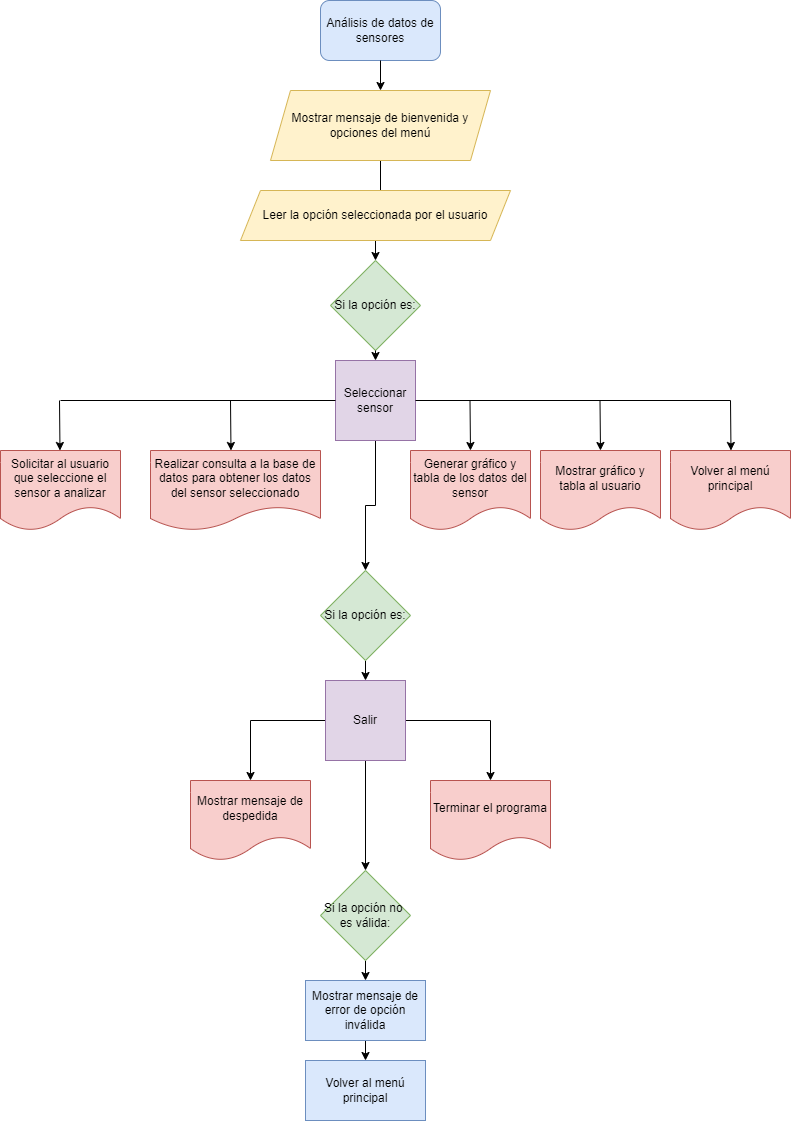

The diagram above was exported from draw.io. Its source (the exported page's mxGraphModel, read from the mxfile embedded in the PNG):
<mxGraphModel dx="826" dy="437" grid="1" gridSize="10" guides="1" tooltips="1" connect="1" arrows="1" fold="1" page="1" pageScale="1" pageWidth="1200" pageHeight="1920" math="0" shadow="0">
  <root>
    <mxCell id="0" />
    <mxCell id="1" parent="0" />
    <mxCell id="pyN-ME5NJFJDJ4dLQBot-1" value="Análisis de datos de sensores" style="rounded=1;whiteSpace=wrap;html=1;fillColor=#dae8fc;strokeColor=#6c8ebf;" vertex="1" parent="1">
      <mxGeometry x="370" y="20" width="120" height="60" as="geometry" />
    </mxCell>
    <mxCell id="pyN-ME5NJFJDJ4dLQBot-22" value="" style="edgeStyle=orthogonalEdgeStyle;rounded=0;orthogonalLoop=1;jettySize=auto;html=1;" edge="1" parent="1" source="pyN-ME5NJFJDJ4dLQBot-2" target="pyN-ME5NJFJDJ4dLQBot-4">
      <mxGeometry relative="1" as="geometry" />
    </mxCell>
    <mxCell id="pyN-ME5NJFJDJ4dLQBot-2" value="Mostrar mensaje de bienvenida y opciones del menú" style="shape=parallelogram;perimeter=parallelogramPerimeter;whiteSpace=wrap;html=1;fixedSize=1;fillColor=#fff2cc;strokeColor=#d6b656;" vertex="1" parent="1">
      <mxGeometry x="320" y="110" width="220" height="70" as="geometry" />
    </mxCell>
    <mxCell id="pyN-ME5NJFJDJ4dLQBot-3" value="Leer la opción seleccionada por el usuario" style="shape=parallelogram;perimeter=parallelogramPerimeter;whiteSpace=wrap;html=1;fixedSize=1;fillColor=#fff2cc;strokeColor=#d6b656;" vertex="1" parent="1">
      <mxGeometry x="290" y="210" width="270" height="50" as="geometry" />
    </mxCell>
    <mxCell id="pyN-ME5NJFJDJ4dLQBot-4" value="Si la opción es:" style="rhombus;whiteSpace=wrap;html=1;fillColor=#d5e8d4;strokeColor=#82b366;" vertex="1" parent="1">
      <mxGeometry x="380" y="280" width="90" height="90" as="geometry" />
    </mxCell>
    <mxCell id="pyN-ME5NJFJDJ4dLQBot-6" value="Solicitar al usuario que seleccione el sensor a analizar" style="shape=document;whiteSpace=wrap;html=1;boundedLbl=1;fillColor=#f8cecc;strokeColor=#b85450;" vertex="1" parent="1">
      <mxGeometry x="50" y="470" width="120" height="80" as="geometry" />
    </mxCell>
    <mxCell id="pyN-ME5NJFJDJ4dLQBot-7" value="Realizar consulta a la base de datos para obtener los datos del sensor seleccionado" style="shape=document;whiteSpace=wrap;html=1;boundedLbl=1;fillColor=#f8cecc;strokeColor=#b85450;" vertex="1" parent="1">
      <mxGeometry x="200" y="470" width="170" height="80" as="geometry" />
    </mxCell>
    <mxCell id="pyN-ME5NJFJDJ4dLQBot-8" value="Generar gráfico y tabla de los datos del sensor" style="shape=document;whiteSpace=wrap;html=1;boundedLbl=1;fillColor=#f8cecc;strokeColor=#b85450;" vertex="1" parent="1">
      <mxGeometry x="460" y="470" width="120" height="80" as="geometry" />
    </mxCell>
    <mxCell id="pyN-ME5NJFJDJ4dLQBot-9" value="Mostrar gráfico y tabla al usuario" style="shape=document;whiteSpace=wrap;html=1;boundedLbl=1;fillColor=#f8cecc;strokeColor=#b85450;" vertex="1" parent="1">
      <mxGeometry x="590" y="470" width="120" height="80" as="geometry" />
    </mxCell>
    <mxCell id="pyN-ME5NJFJDJ4dLQBot-10" value="Volver al menú principal" style="shape=document;whiteSpace=wrap;html=1;boundedLbl=1;fillColor=#f8cecc;strokeColor=#b85450;" vertex="1" parent="1">
      <mxGeometry x="720" y="470" width="120" height="80" as="geometry" />
    </mxCell>
    <mxCell id="pyN-ME5NJFJDJ4dLQBot-34" style="edgeStyle=orthogonalEdgeStyle;rounded=0;orthogonalLoop=1;jettySize=auto;html=1;exitX=0.5;exitY=1;exitDx=0;exitDy=0;entryX=0.5;entryY=0;entryDx=0;entryDy=0;" edge="1" parent="1" source="pyN-ME5NJFJDJ4dLQBot-12" target="pyN-ME5NJFJDJ4dLQBot-16">
      <mxGeometry relative="1" as="geometry" />
    </mxCell>
    <mxCell id="pyN-ME5NJFJDJ4dLQBot-12" value="Si la opción es:" style="rhombus;whiteSpace=wrap;html=1;fillColor=#d5e8d4;strokeColor=#82b366;" vertex="1" parent="1">
      <mxGeometry x="370" y="590" width="90" height="90" as="geometry" />
    </mxCell>
    <mxCell id="pyN-ME5NJFJDJ4dLQBot-13" value="Mostrar mensaje de despedida" style="shape=document;whiteSpace=wrap;html=1;boundedLbl=1;fillColor=#f8cecc;strokeColor=#b85450;" vertex="1" parent="1">
      <mxGeometry x="240" y="800" width="120" height="80" as="geometry" />
    </mxCell>
    <mxCell id="pyN-ME5NJFJDJ4dLQBot-33" style="edgeStyle=orthogonalEdgeStyle;rounded=0;orthogonalLoop=1;jettySize=auto;html=1;exitX=0.5;exitY=1;exitDx=0;exitDy=0;entryX=0.5;entryY=0;entryDx=0;entryDy=0;" edge="1" parent="1" source="pyN-ME5NJFJDJ4dLQBot-14" target="pyN-ME5NJFJDJ4dLQBot-12">
      <mxGeometry relative="1" as="geometry" />
    </mxCell>
    <mxCell id="pyN-ME5NJFJDJ4dLQBot-14" value="Seleccionar sensor" style="whiteSpace=wrap;html=1;aspect=fixed;fillColor=#e1d5e7;strokeColor=#9673a6;" vertex="1" parent="1">
      <mxGeometry x="385" y="380" width="80" height="80" as="geometry" />
    </mxCell>
    <mxCell id="pyN-ME5NJFJDJ4dLQBot-35" style="edgeStyle=orthogonalEdgeStyle;rounded=0;orthogonalLoop=1;jettySize=auto;html=1;exitX=0;exitY=0.5;exitDx=0;exitDy=0;entryX=0.5;entryY=0;entryDx=0;entryDy=0;" edge="1" parent="1" source="pyN-ME5NJFJDJ4dLQBot-16" target="pyN-ME5NJFJDJ4dLQBot-13">
      <mxGeometry relative="1" as="geometry">
        <mxPoint x="280" y="740" as="targetPoint" />
      </mxGeometry>
    </mxCell>
    <mxCell id="pyN-ME5NJFJDJ4dLQBot-36" style="edgeStyle=orthogonalEdgeStyle;rounded=0;orthogonalLoop=1;jettySize=auto;html=1;exitX=1;exitY=0.5;exitDx=0;exitDy=0;entryX=0.5;entryY=0;entryDx=0;entryDy=0;" edge="1" parent="1" source="pyN-ME5NJFJDJ4dLQBot-16" target="pyN-ME5NJFJDJ4dLQBot-17">
      <mxGeometry relative="1" as="geometry" />
    </mxCell>
    <mxCell id="pyN-ME5NJFJDJ4dLQBot-37" style="edgeStyle=orthogonalEdgeStyle;rounded=0;orthogonalLoop=1;jettySize=auto;html=1;exitX=0.5;exitY=1;exitDx=0;exitDy=0;entryX=0.5;entryY=0;entryDx=0;entryDy=0;" edge="1" parent="1" source="pyN-ME5NJFJDJ4dLQBot-16" target="pyN-ME5NJFJDJ4dLQBot-18">
      <mxGeometry relative="1" as="geometry" />
    </mxCell>
    <mxCell id="pyN-ME5NJFJDJ4dLQBot-16" value="Salir" style="whiteSpace=wrap;html=1;aspect=fixed;fillColor=#e1d5e7;strokeColor=#9673a6;" vertex="1" parent="1">
      <mxGeometry x="375" y="700" width="80" height="80" as="geometry" />
    </mxCell>
    <mxCell id="pyN-ME5NJFJDJ4dLQBot-17" value="Terminar el programa" style="shape=document;whiteSpace=wrap;html=1;boundedLbl=1;fillColor=#f8cecc;strokeColor=#b85450;" vertex="1" parent="1">
      <mxGeometry x="480" y="800" width="120" height="80" as="geometry" />
    </mxCell>
    <mxCell id="pyN-ME5NJFJDJ4dLQBot-38" style="edgeStyle=orthogonalEdgeStyle;rounded=0;orthogonalLoop=1;jettySize=auto;html=1;exitX=0.5;exitY=1;exitDx=0;exitDy=0;entryX=0.5;entryY=0;entryDx=0;entryDy=0;" edge="1" parent="1" source="pyN-ME5NJFJDJ4dLQBot-18" target="pyN-ME5NJFJDJ4dLQBot-19">
      <mxGeometry relative="1" as="geometry" />
    </mxCell>
    <mxCell id="pyN-ME5NJFJDJ4dLQBot-18" value="Si la opción no&amp;nbsp; es válida:" style="rhombus;whiteSpace=wrap;html=1;fillColor=#d5e8d4;strokeColor=#82b366;" vertex="1" parent="1">
      <mxGeometry x="370" y="890" width="90" height="90" as="geometry" />
    </mxCell>
    <mxCell id="pyN-ME5NJFJDJ4dLQBot-39" style="edgeStyle=orthogonalEdgeStyle;rounded=0;orthogonalLoop=1;jettySize=auto;html=1;exitX=0.5;exitY=1;exitDx=0;exitDy=0;entryX=0.5;entryY=0;entryDx=0;entryDy=0;" edge="1" parent="1" source="pyN-ME5NJFJDJ4dLQBot-19" target="pyN-ME5NJFJDJ4dLQBot-20">
      <mxGeometry relative="1" as="geometry" />
    </mxCell>
    <mxCell id="pyN-ME5NJFJDJ4dLQBot-19" value="Mostrar mensaje de error de opción inválida" style="rounded=0;whiteSpace=wrap;html=1;fillColor=#dae8fc;strokeColor=#6c8ebf;" vertex="1" parent="1">
      <mxGeometry x="355" y="1000" width="120" height="60" as="geometry" />
    </mxCell>
    <mxCell id="pyN-ME5NJFJDJ4dLQBot-20" value="Volver al menú principal" style="rounded=0;whiteSpace=wrap;html=1;fillColor=#dae8fc;strokeColor=#6c8ebf;" vertex="1" parent="1">
      <mxGeometry x="355" y="1080" width="120" height="60" as="geometry" />
    </mxCell>
    <mxCell id="pyN-ME5NJFJDJ4dLQBot-21" value="" style="endArrow=classic;html=1;rounded=0;exitX=0.5;exitY=1;exitDx=0;exitDy=0;" edge="1" parent="1" source="pyN-ME5NJFJDJ4dLQBot-1" target="pyN-ME5NJFJDJ4dLQBot-2">
      <mxGeometry width="50" height="50" relative="1" as="geometry">
        <mxPoint x="420" y="90" as="sourcePoint" />
        <mxPoint x="470" y="40" as="targetPoint" />
      </mxGeometry>
    </mxCell>
    <mxCell id="pyN-ME5NJFJDJ4dLQBot-23" value="" style="endArrow=classic;html=1;rounded=0;exitX=0.5;exitY=1;exitDx=0;exitDy=0;entryX=0.5;entryY=0;entryDx=0;entryDy=0;" edge="1" parent="1" source="pyN-ME5NJFJDJ4dLQBot-4" target="pyN-ME5NJFJDJ4dLQBot-14">
      <mxGeometry width="50" height="50" relative="1" as="geometry">
        <mxPoint x="420" y="480" as="sourcePoint" />
        <mxPoint x="470" y="430" as="targetPoint" />
      </mxGeometry>
    </mxCell>
    <mxCell id="pyN-ME5NJFJDJ4dLQBot-24" value="" style="endArrow=none;html=1;rounded=0;entryX=0;entryY=0.5;entryDx=0;entryDy=0;" edge="1" parent="1" target="pyN-ME5NJFJDJ4dLQBot-14">
      <mxGeometry width="50" height="50" relative="1" as="geometry">
        <mxPoint x="110" y="420" as="sourcePoint" />
        <mxPoint x="380" y="420" as="targetPoint" />
      </mxGeometry>
    </mxCell>
    <mxCell id="pyN-ME5NJFJDJ4dLQBot-25" value="" style="endArrow=none;html=1;rounded=0;" edge="1" parent="1">
      <mxGeometry width="50" height="50" relative="1" as="geometry">
        <mxPoint x="465" y="420" as="sourcePoint" />
        <mxPoint x="780" y="420" as="targetPoint" />
      </mxGeometry>
    </mxCell>
    <mxCell id="pyN-ME5NJFJDJ4dLQBot-27" value="" style="endArrow=classic;html=1;rounded=0;entryX=0.408;entryY=0.013;entryDx=0;entryDy=0;entryPerimeter=0;" edge="1" parent="1">
      <mxGeometry width="50" height="50" relative="1" as="geometry">
        <mxPoint x="109" y="420" as="sourcePoint" />
        <mxPoint x="109.48000000000003" y="469.99999999999994" as="targetPoint" />
      </mxGeometry>
    </mxCell>
    <mxCell id="pyN-ME5NJFJDJ4dLQBot-28" value="" style="endArrow=classic;html=1;rounded=0;entryX=0.408;entryY=0.013;entryDx=0;entryDy=0;entryPerimeter=0;" edge="1" parent="1">
      <mxGeometry width="50" height="50" relative="1" as="geometry">
        <mxPoint x="280" y="420" as="sourcePoint" />
        <mxPoint x="280.48" y="469.99999999999994" as="targetPoint" />
      </mxGeometry>
    </mxCell>
    <mxCell id="pyN-ME5NJFJDJ4dLQBot-29" value="" style="endArrow=classic;html=1;rounded=0;entryX=0.408;entryY=0.013;entryDx=0;entryDy=0;entryPerimeter=0;" edge="1" parent="1">
      <mxGeometry width="50" height="50" relative="1" as="geometry">
        <mxPoint x="519.5" y="420" as="sourcePoint" />
        <mxPoint x="519.98" y="469.99999999999994" as="targetPoint" />
      </mxGeometry>
    </mxCell>
    <mxCell id="pyN-ME5NJFJDJ4dLQBot-30" value="" style="endArrow=classic;html=1;rounded=0;entryX=0.408;entryY=0.013;entryDx=0;entryDy=0;entryPerimeter=0;" edge="1" parent="1">
      <mxGeometry width="50" height="50" relative="1" as="geometry">
        <mxPoint x="649.5" y="420" as="sourcePoint" />
        <mxPoint x="649.98" y="469.99999999999994" as="targetPoint" />
      </mxGeometry>
    </mxCell>
    <mxCell id="pyN-ME5NJFJDJ4dLQBot-31" value="" style="endArrow=classic;html=1;rounded=0;entryX=0.408;entryY=0.013;entryDx=0;entryDy=0;entryPerimeter=0;" edge="1" parent="1">
      <mxGeometry width="50" height="50" relative="1" as="geometry">
        <mxPoint x="780" y="420" as="sourcePoint" />
        <mxPoint x="780.48" y="469.99999999999994" as="targetPoint" />
      </mxGeometry>
    </mxCell>
  </root>
</mxGraphModel>